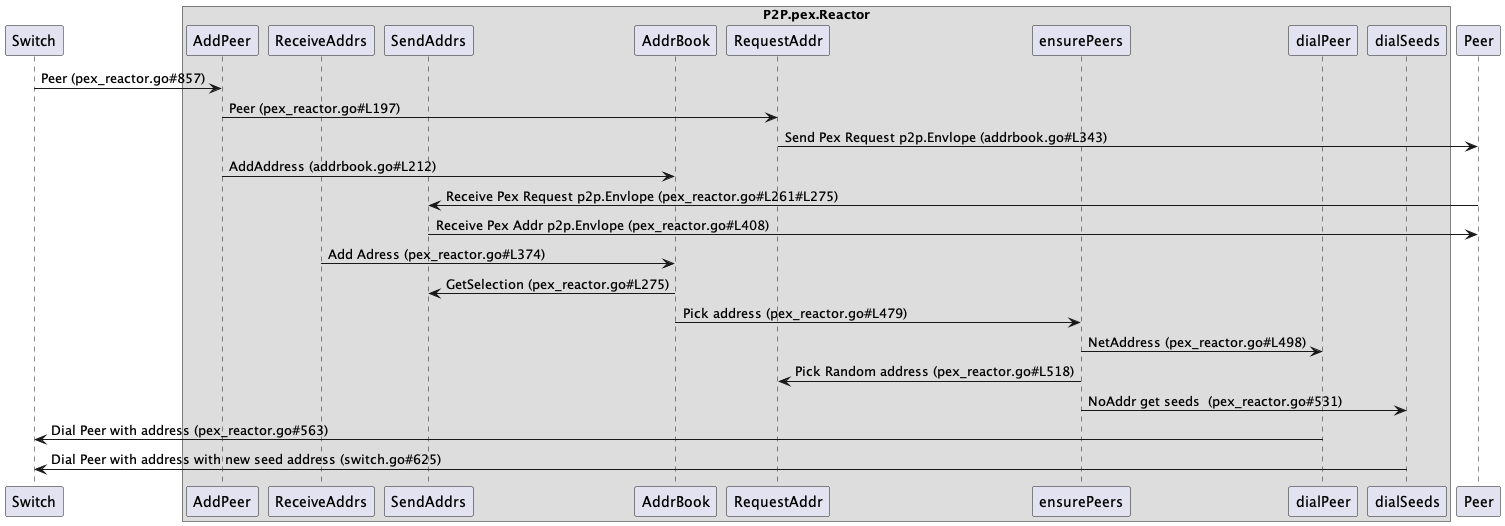

The diagram above was rendered by PlantUML. Its source (embedded in the PNG):
@startuml

participant "Switch" as SW


box "P2P.pex.Reactor"
participant "AddPeer" as AP
participant "ReceiveAddrs" as RA
participant "SendAddrs" as SA
participant "AddrBook" as AB
participant "RequestAddr" as RQA
participant "ensurePeers" as EP
participant "dialPeer" as DP
participant "dialSeeds" as DS
end box

participant "Peer" as PR

SW -> AP: Peer (pex_reactor.go#857)
AP -> RQA: Peer (pex_reactor.go#L197)
RQA -> PR: Send Pex Request p2p.Envlope (addrbook.go#L343)
AP -> AB: AddAddress (addrbook.go#L212)

PR -> SA: Receive Pex Request p2p.Envlope (pex_reactor.go#L261#L275)
SA -> PR: Receive Pex Addr p2p.Envlope (pex_reactor.go#L408)

RA -> AB: Add Adress (pex_reactor.go#L374)
AB -> SA: GetSelection (pex_reactor.go#L275)

AB -> EP: Pick address (pex_reactor.go#L479)
EP -> DP: NetAddress (pex_reactor.go#L498)
EP -> RQA: Pick Random address (pex_reactor.go#L518)
EP -> DS: NoAddr get seeds  (pex_reactor.go#531)

DP -> SW: Dial Peer with address (pex_reactor.go#563)
DS -> SW: Dial Peer with address with new seed address (switch.go#625)

@endtuml